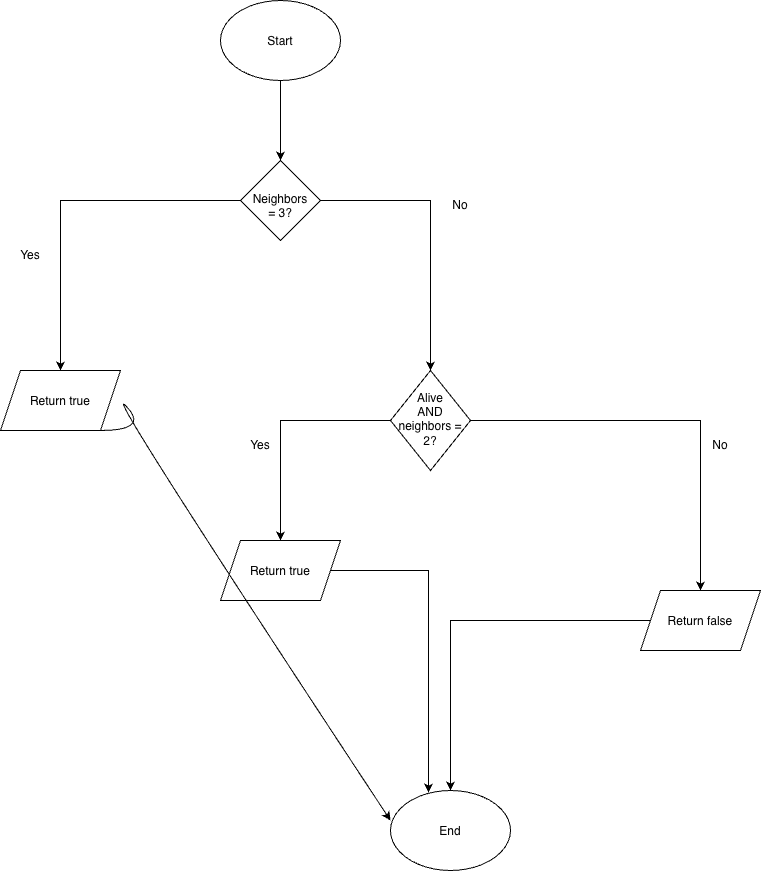

The diagram above was exported from draw.io. Its source (the exported page's mxGraphModel, read from the mxfile embedded in the PNG):
<mxGraphModel dx="1784" dy="644" grid="1" gridSize="10" guides="1" tooltips="1" connect="1" arrows="1" fold="1" page="1" pageScale="1" pageWidth="850" pageHeight="1100" math="0" shadow="0">
  <root>
    <mxCell id="0" />
    <mxCell id="1" parent="0" />
    <mxCell id="JFO5Opby7KmjE7bmQ4_t-3" edge="1" parent="1" source="JFO5Opby7KmjE7bmQ4_t-1" style="edgeStyle=orthogonalEdgeStyle;rounded=0;orthogonalLoop=1;jettySize=auto;html=1;defaultLabelBackgroundColor=page;" target="JFO5Opby7KmjE7bmQ4_t-2" value="">
      <mxGeometry relative="1" as="geometry" />
    </mxCell>
    <mxCell id="JFO5Opby7KmjE7bmQ4_t-1" parent="1" style="ellipse;whiteSpace=wrap;html=1;shapeInside=1;" value="Start" vertex="1">
      <mxGeometry height="80" width="120" x="80" y="30" as="geometry" />
    </mxCell>
    <mxCell id="JFO5Opby7KmjE7bmQ4_t-4" edge="1" parent="1" source="JFO5Opby7KmjE7bmQ4_t-2" style="edgeStyle=orthogonalEdgeStyle;rounded=0;orthogonalLoop=1;jettySize=auto;html=1;defaultLabelBackgroundColor=page;">
      <mxGeometry relative="1" x="0.1543" as="geometry">
        <mxPoint x="-80" y="400" as="targetPoint" />
      </mxGeometry>
    </mxCell>
    <mxCell id="JFO5Opby7KmjE7bmQ4_t-6" edge="1" parent="1" source="JFO5Opby7KmjE7bmQ4_t-2" style="edgeStyle=orthogonalEdgeStyle;rounded=0;orthogonalLoop=1;jettySize=auto;html=1;defaultLabelBackgroundColor=page;">
      <mxGeometry relative="1" as="geometry">
        <mxPoint x="290" y="400" as="targetPoint" />
      </mxGeometry>
    </mxCell>
    <mxCell id="JFO5Opby7KmjE7bmQ4_t-2" parent="1" style="rhombus;whiteSpace=wrap;html=1;shapeInside=1;" value="Neighbors = 3?" vertex="1">
      <mxGeometry height="80" width="80" x="100" y="190" as="geometry" />
    </mxCell>
    <mxCell id="JFO5Opby7KmjE7bmQ4_t-5" parent="1" style="text;html=1;whiteSpace=wrap;strokeColor=none;fillColor=none;align=center;verticalAlign=middle;rounded=0;" value="Yes" vertex="1">
      <mxGeometry height="30" width="60" x="-140" y="270" as="geometry" />
    </mxCell>
    <mxCell id="JFO5Opby7KmjE7bmQ4_t-7" parent="1" style="text;html=1;whiteSpace=wrap;strokeColor=none;fillColor=none;align=center;verticalAlign=middle;rounded=0;" value="No" vertex="1">
      <mxGeometry height="30" width="60" x="290" y="220" as="geometry" />
    </mxCell>
    <mxCell id="JFO5Opby7KmjE7bmQ4_t-8" parent="1" style="shape=parallelogram;perimeter=parallelogramPerimeter;whiteSpace=wrap;html=1;shapeInside=1;fixedSize=1;" value="Return true" vertex="1">
      <mxGeometry height="60" width="120" x="-140" y="400" as="geometry" />
    </mxCell>
    <mxCell id="JFO5Opby7KmjE7bmQ4_t-10" edge="1" parent="1" source="JFO5Opby7KmjE7bmQ4_t-9" style="edgeStyle=orthogonalEdgeStyle;rounded=0;orthogonalLoop=1;jettySize=auto;html=1;defaultLabelBackgroundColor=page;">
      <mxGeometry relative="1" as="geometry">
        <mxPoint x="560" y="620" as="targetPoint" />
      </mxGeometry>
    </mxCell>
    <mxCell id="JFO5Opby7KmjE7bmQ4_t-12" edge="1" parent="1" source="JFO5Opby7KmjE7bmQ4_t-9" style="edgeStyle=orthogonalEdgeStyle;rounded=0;orthogonalLoop=1;jettySize=auto;html=1;defaultLabelBackgroundColor=page;">
      <mxGeometry relative="1" as="geometry">
        <mxPoint x="140" y="570" as="targetPoint" />
      </mxGeometry>
    </mxCell>
    <mxCell id="JFO5Opby7KmjE7bmQ4_t-9" parent="1" style="rhombus;whiteSpace=wrap;html=1;shapeInside=1;" value="&lt;div&gt;&lt;span&gt;Alive AND neighbors = 2?&lt;/span&gt;&lt;/div&gt;" vertex="1">
      <mxGeometry height="100" width="80" x="250" y="400" as="geometry" />
    </mxCell>
    <mxCell id="JFO5Opby7KmjE7bmQ4_t-11" parent="1" style="text;html=1;whiteSpace=wrap;strokeColor=none;fillColor=none;align=center;verticalAlign=middle;rounded=0;" value="No" vertex="1">
      <mxGeometry height="30" width="60" x="550" y="460" as="geometry" />
    </mxCell>
    <mxCell id="JFO5Opby7KmjE7bmQ4_t-13" parent="1" style="text;html=1;whiteSpace=wrap;strokeColor=none;fillColor=none;align=center;verticalAlign=middle;rounded=0;" value="Yes" vertex="1">
      <mxGeometry height="30" width="60" x="90" y="460" as="geometry" />
    </mxCell>
    <mxCell id="JFO5Opby7KmjE7bmQ4_t-14" parent="1" style="shape=parallelogram;perimeter=parallelogramPerimeter;whiteSpace=wrap;html=1;shapeInside=1;fixedSize=1;" value="Return true" vertex="1">
      <mxGeometry height="60" width="120" x="80" y="570" as="geometry" />
    </mxCell>
    <mxCell id="JFO5Opby7KmjE7bmQ4_t-19" edge="1" parent="1" source="JFO5Opby7KmjE7bmQ4_t-15" style="edgeStyle=orthogonalEdgeStyle;rounded=0;orthogonalLoop=1;jettySize=auto;html=1;defaultLabelBackgroundColor=page;" target="JFO5Opby7KmjE7bmQ4_t-16">
      <mxGeometry relative="1" as="geometry" />
    </mxCell>
    <mxCell id="JFO5Opby7KmjE7bmQ4_t-15" parent="1" style="shape=parallelogram;perimeter=parallelogramPerimeter;whiteSpace=wrap;html=1;shapeInside=1;fixedSize=1;" value="Return false" vertex="1">
      <mxGeometry height="60" width="120" x="500" y="620" as="geometry" />
    </mxCell>
    <mxCell id="JFO5Opby7KmjE7bmQ4_t-16" parent="1" style="ellipse;whiteSpace=wrap;html=1;shapeInside=1;" value="End" vertex="1">
      <mxGeometry height="80" width="120" x="250" y="820" as="geometry" />
    </mxCell>
    <mxCell id="JFO5Opby7KmjE7bmQ4_t-18" edge="1" parent="1" source="JFO5Opby7KmjE7bmQ4_t-14" style="edgeStyle=orthogonalEdgeStyle;rounded=0;orthogonalLoop=1;jettySize=auto;html=1;entryX=0.317;entryY=0.025;entryDx=0;entryDy=0;entryPerimeter=0;defaultLabelBackgroundColor=page;" target="JFO5Opby7KmjE7bmQ4_t-16">
      <mxGeometry relative="1" as="geometry" />
    </mxCell>
    <mxCell id="JFO5Opby7KmjE7bmQ4_t-26" edge="1" parent="1" style="curved=1;curveGeometry=1;endArrow=classic;html=1;rounded=0;defaultLabelBackgroundColor=page;entryX=0;entryY=0.375;entryDx=0;entryDy=0;entryPerimeter=0;" target="JFO5Opby7KmjE7bmQ4_t-16" value="">
      <mxGeometry height="50" relative="1" width="50" x="-0.8041" as="geometry">
        <Array as="points">
          <mxPoint x="10" y="460" />
          <mxPoint x="-40" y="410" />
        </Array>
        <mxPoint x="-40" y="460" as="sourcePoint" />
        <mxPoint x="10" y="410" as="targetPoint" />
      </mxGeometry>
    </mxCell>
  </root>
</mxGraphModel>